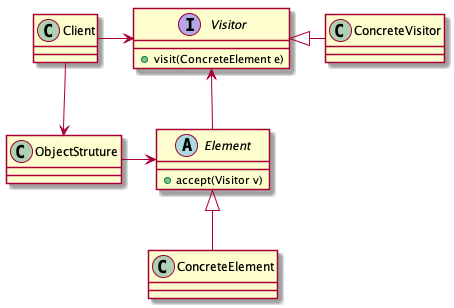

The diagram above was rendered by PlantUML. Its source (embedded in the PNG):
@startuml
class Client
interface Visitor{
    +visit(ConcreteElement e)
}
class ConcreteVisitor
abstract class Element{
    +accept(Visitor v)
}
class ConcreteElement
class ObjectStruture

Client -> Visitor
Client --> ObjectStruture
Visitor <|- ConcreteVisitor
ObjectStruture -> Element
Visitor <--Element
Element <|-- ConcreteElement
@enduml